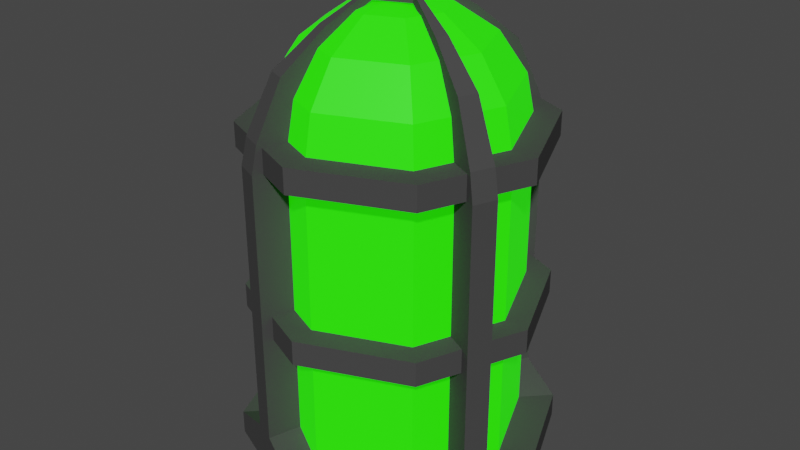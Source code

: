 # Source: light_0.blend  (saved by Blender 2.93.20; exported with 4.5.12 LTS)
import bpy
from mathutils import Matrix  # noqa: F401  (used for matrix-valued properties, if any)

bpy.ops.wm.read_factory_settings(use_empty=True)
scene = bpy.context.scene
scene.name = 'Scene'

# ---- collections
col_collection = bpy.data.collections.new('Collection'); scene.collection.children.link(col_collection)

# ---- materials (node trees are filled in below, after node groups)
mat_lampmat = bpy.data.materials.new('LampMat')
mat_lampmat.use_transparent_shadow = False
mat_material = bpy.data.materials.new('Material')
mat_material.alpha_threshold = 0.0
mat_material.use_transparent_shadow = False
mat_material.line_color = (0.0, 0.0, 0.0, 1.0)

# ---- material node trees
mat_lampmat.use_nodes = True; mat_lampmat.node_tree.nodes.clear()
_N = mat_lampmat.node_tree.nodes; _L = mat_lampmat.node_tree.links
n0 = _N.new('ShaderNodeBsdfPrincipled'); n0.name = 'Principled BSDF'; n0.location = (10, 300)
n0.distribution = 'GGX'
n0.subsurface_method = 'BURLEY'
n0.inputs[0].default_value = (0.01202, 0.8, 0.0, 1.0)
n0.inputs[3].default_value = 1.45
n0.inputs[27].default_value = (0.01229, 0.7991, 0.0, 1.0)
n0.inputs[28].default_value = 1.0
n1 = _N.new('ShaderNodeOutputMaterial'); n1.name = 'Material Output'; n1.location = (300, 300)
_L.new(n0.outputs[0], n1.inputs[0])
n1.is_active_output = True
mat_material.use_nodes = True; mat_material.node_tree.nodes.clear()
_N = mat_material.node_tree.nodes; _L = mat_material.node_tree.links
n0 = _N.new('ShaderNodeOutputMaterial'); n0.name = 'Material Output'; n0.location = (300, 300)
n1 = _N.new('ShaderNodeBsdfPrincipled'); n1.name = 'Principled BSDF'; n1.location = (10, 300)
n1.distribution = 'GGX'
n1.subsurface_method = 'BURLEY'
n1.inputs[1].default_value = 0.1429
n1.inputs[2].default_value = 1.0
n1.inputs[3].default_value = 1.45
n1.inputs[13].default_value = 0.0
n1.inputs[27].default_value = (0.0, 0.0, 0.0, 1.0)
n1.inputs[28].default_value = 1.0
n2 = _N.new('ShaderNodeRGB'); n2.name = 'RGB'; n2.location = (-280, 280)
n2.outputs[0].default_value = (0.06681, 0.06681, 0.06681, 1.0)
_L.new(n1.outputs[0], n0.inputs[0])
_L.new(n2.outputs[0], n1.inputs[0])
n0.is_active_output = True

# ---- world
world_world = bpy.data.worlds.new('World'); scene.world = world_world
world_world.use_nodes = True; world_world.node_tree.nodes.clear()
_N = world_world.node_tree.nodes; _L = world_world.node_tree.links
n0 = _N.new('ShaderNodeOutputWorld'); n0.name = 'World Output'; n0.location = (300, 300)
n1 = _N.new('ShaderNodeBackground'); n1.name = 'Background'; n1.location = (10, 300)
n1.inputs[0].default_value = (0.05088, 0.05088, 0.05088, 1.0)
_L.new(n1.outputs[0], n0.inputs[0])
n0.is_active_output = True
world_world.color = (0.05088, 0.05088, 0.05088)
world_world.use_sun_shadow = False
world_world.sun_shadow_jitter_overblur = 0.0

# ---- meshes
me_sphere = bpy.data.meshes.new('Sphere')
me_sphere.from_pydata([(0.01353, 0.01353, 0.1805), (0.025, 0.025, 0.1697), (0.03266, 0.03266, 0.1535), (0.03536, 0.03536, 0.1343), (0.01913, -4.253e-09, 0.1805), (0.03536, -5.185e-09, 0.1697), (0.04619, -3.322e-09, 0.1535), (0.05, -3.322e-09, 0.1343), (0.01353, -0.01353, 0.1805), (0.025, -0.025, 0.1697), (0.03266, -0.03266, 0.1535), (0.03536, -0.03536, 0.1343), (2.518e-10, -0.01913, 0.1805), (-1.611e-09, -0.03536, 0.1697), (-1.611e-09, -0.04619, 0.1535), (2.518e-10, -0.05, 0.1343), (-4.067e-09, -7.641e-09, 0.1843), (-0.01353, -0.01353, 0.1805), (-0.025, -0.025, 0.1697), (-0.03266, -0.03266, 0.1535), (-0.03536, -0.03536, 0.1343), (-0.01913, -5.185e-09, 0.1805), (-0.03536, -5.185e-09, 0.1697), (-0.04619, -3.322e-09, 0.1535), (-0.05, -3.322e-09, 0.1343), (-0.01353, 0.01353, 0.1805), (-0.025, 0.025, 0.1697), (-0.03266, 0.03266, 0.1535), (-0.03536, 0.03536, 0.1343), (-2.542e-09, 0.01913, 0.1805), (-1.611e-09, 0.03536, 0.1697), (-1.611e-09, 0.04619, 0.1535), (-1.611e-09, 0.05, 0.1343), (0.03536, 0.03536, 0.01052), (0.05, -3.322e-09, 0.01052), (0.03536, -0.03536, 0.01052), (2.518e-10, -0.05, 0.01052), (-0.03536, -0.03536, 0.01052), (-0.05, -3.322e-09, 0.01052), (-0.03536, 0.03536, 0.01052), (-1.611e-09, 0.05, 0.01052), (0.03536, 0.03536, 0.0005162), (0.05, -3.322e-09, 0.0005162), (0.03536, -0.03536, 0.0005162), (2.518e-10, -0.05, 0.0005162), (-0.03536, -0.03536, 0.0005162), (-0.05, -3.322e-09, 0.0005162), (-0.03536, 0.03536, 0.0005162), (-1.611e-09, 0.05, 0.0005162), (0.04576, 0.04576, 0.01052), (0.06472, -3.409e-09, 0.01052), (0.04576, -0.04576, 0.01052), (-2.612e-10, -0.06472, 0.01052), (-0.04576, -0.04576, 0.01052), (-0.06472, -3.409e-09, 0.01052), (-0.04576, 0.04576, 0.01052), (-2.672e-09, 0.06472, 0.01052), (0.04576, 0.04576, 0.0005162), (0.06472, -3.409e-09, 0.0005162), (0.04576, -0.04576, 0.0005162), (-2.612e-10, -0.06472, 0.0005162), (-0.04576, -0.04576, 0.0005162), (-0.06472, -3.409e-09, 0.0005162), (-0.04576, 0.04576, 0.0005162), (-2.672e-09, 0.06472, 0.0005162), (0.04121, -0.02121, 0.01749), (0.04414, -0.01414, 0.01749), (-0.01414, -0.04414, 0.01749), (-0.02121, -0.04121, 0.01749), (-0.04121, 0.02121, 0.01749), (-0.04414, 0.01414, 0.01749), (0.02121, 0.04121, 0.01749), (0.01414, 0.04414, 0.01749), (0.02746, 0.05334, 0.01749), (0.0183, 0.05713, 0.01749), (-0.05713, 0.0183, 0.01749), (-0.05334, 0.02746, 0.01749), (0.05334, -0.02746, 0.01749), (0.05713, -0.0183, 0.01749), (-0.0183, -0.05713, 0.01749), (-0.02746, -0.05334, 0.01749), (0.04121, -0.02121, 0.0678), (0.04414, -0.01414, 0.0678), (-0.01414, -0.04414, 0.0678), (-0.02121, -0.04121, 0.0678), (-0.04121, 0.02121, 0.0678), (-0.04414, 0.01414, 0.0678), (0.02121, 0.04121, 0.0678), (0.01414, 0.04414, 0.0678), (0.02746, 0.05334, 0.0678), (0.0183, 0.05713, 0.0678), (-0.05713, 0.0183, 0.0678), (-0.05334, 0.02746, 0.0678), (0.05334, -0.02746, 0.0678), (0.05713, -0.0183, 0.0678), (-0.0183, -0.05713, 0.0678), (-0.02746, -0.05334, 0.0678), (0.04121, -0.02121, 0.08031), (0.04414, -0.01414, 0.08031), (-0.01414, -0.04414, 0.08031), (-0.02121, -0.04121, 0.08031), (-0.04121, 0.02121, 0.08031), (-0.04414, 0.01414, 0.08031), (0.02121, 0.04121, 0.08031), (0.01414, 0.04414, 0.08031), (0.02746, 0.05334, 0.08031), (0.0183, 0.05713, 0.08031), (-0.05713, 0.0183, 0.08031), (-0.05334, 0.02746, 0.08031), (0.05334, -0.02746, 0.08031), (0.05713, -0.0183, 0.08031), (-0.0183, -0.05713, 0.08031), (-0.02746, -0.05334, 0.08031), (0.04121, -0.02121, 0.129), (0.04414, -0.01414, 0.129), (-0.01414, -0.04414, 0.129), (-0.02121, -0.04121, 0.129), (-0.04121, 0.02121, 0.129), (-0.04414, 0.01414, 0.129), (0.02121, 0.04121, 0.129), (0.01414, 0.04414, 0.129), (0.02746, 0.05334, 0.129), (0.0183, 0.05713, 0.129), (-0.05713, 0.0183, 0.129), (-0.05334, 0.02746, 0.129), (0.05334, -0.02746, 0.129), (0.05713, -0.0183, 0.129), (-0.0183, -0.05713, 0.129), (-0.02746, -0.05334, 0.129), (0.03961, -0.02039, 0.1399), (0.04243, -0.01359, 0.1399), (-0.01359, -0.04243, 0.1399), (-0.02039, -0.03961, 0.1399), (-0.03961, 0.02039, 0.1399), (-0.04243, 0.01359, 0.1399), (0.02039, 0.03961, 0.1399), (0.01359, 0.04243, 0.1399), (0.02639, 0.05127, 0.1399), (0.01759, 0.05492, 0.1399), (-0.05492, 0.01759, 0.1399), (-0.05127, 0.02639, 0.1399), (0.05127, -0.02639, 0.1399), (0.05492, -0.01759, 0.1399), (-0.01759, -0.05492, 0.1399), (-0.02639, -0.05127, 0.1399), (0.03253, -0.01674, 0.162), (0.03484, -0.01116, 0.162), (-0.01116, -0.03484, 0.162), (-0.01674, -0.03253, 0.162), (-0.03253, 0.01674, 0.162), (-0.03484, 0.01116, 0.162), (0.01674, 0.03253, 0.162), (0.01116, 0.03484, 0.162), (0.02167, 0.0421, 0.162), (0.01445, 0.04509, 0.162), (-0.04509, 0.01445, 0.162), (-0.0421, 0.02167, 0.162), (0.0421, -0.02167, 0.162), (0.04509, -0.01445, 0.162), (-0.01445, -0.04509, 0.162), (-0.02167, -0.0421, 0.162), (0.02046, -0.01053, 0.1766), (0.02191, -0.007021, 0.1766), (-0.007021, -0.02191, 0.1766), (-0.01053, -0.02046, 0.1766), (-0.02046, 0.01053, 0.1766), (-0.02191, 0.007021, 0.1766), (0.01053, 0.02046, 0.1766), (0.007021, 0.02191, 0.1766), (0.01363, 0.02648, 0.1766), (0.009087, 0.02836, 0.1766), (-0.02836, 0.009087, 0.1766), (-0.02648, 0.01363, 0.1766), (0.02648, -0.01363, 0.1766), (0.02836, -0.009087, 0.1766), (-0.009087, -0.02836, 0.1766), (-0.01363, -0.02648, 0.1766), (0.009989, -0.005142, 0.183), (0.0107, -0.003428, 0.183), (-0.003428, -0.0107, 0.183), (-0.005142, -0.009989, 0.183), (-0.009989, 0.005142, 0.183), (-0.0107, 0.003428, 0.183), (0.005142, 0.009989, 0.183), (0.003428, 0.0107, 0.183), (0.006655, 0.01293, 0.1852), (0.004437, 0.01385, 0.1852), (-0.01385, 0.004437, 0.1852), (-0.01293, 0.006655, 0.1852), (0.01293, -0.006655, 0.1852), (0.01385, -0.004437, 0.1852), (-0.004437, -0.01385, 0.1852), (-0.006655, -0.01293, 0.1852), (0.009989, -0.005142, 0.1871), (0.0107, -0.003428, 0.1871), (-0.003428, -0.0107, 0.1871), (-0.005142, -0.009989, 0.1871), (-0.009989, 0.005142, 0.1871), (-0.0107, 0.003428, 0.1871), (0.005142, 0.009989, 0.1871), (0.003428, 0.0107, 0.1871)], [(178, 180)], [(32, 31, 2, 3), (30, 29, 0, 1), (31, 30, 1, 2), (29, 16, 0), (2, 1, 5, 6), (0, 16, 4), (3, 2, 6, 7), (1, 0, 4, 5), (4, 16, 8), (7, 6, 10, 11), (5, 4, 8, 9), (6, 5, 9, 10), (11, 10, 14, 15), (9, 8, 12, 13), (10, 9, 13, 14), (8, 16, 12), (14, 13, 18, 19), (12, 16, 17), (15, 14, 19, 20), (13, 12, 17, 18), (19, 18, 22, 23), (17, 16, 21), (20, 19, 23, 24), (18, 17, 21, 22), (24, 23, 27, 28), (22, 21, 25, 26), (23, 22, 26, 27), (21, 16, 25), (28, 27, 31, 32), (26, 25, 29, 30), (27, 26, 30, 31), (25, 16, 29), (3, 7, 34, 33), (15, 20, 37, 36), (20, 24, 38, 37), (32, 3, 33, 40), (24, 28, 39, 38), (11, 15, 36, 35), (28, 32, 40, 39), (7, 11, 35, 34), (41, 48, 64, 57), (33, 34, 50, 49), (48, 47, 63, 64), (35, 51, 77, 65), (47, 46, 62, 63), (39, 40, 56, 55), (46, 45, 61, 62), (53, 52, 79, 80), (50, 51, 59, 58), (55, 56, 64, 63), (53, 54, 62, 61), (51, 52, 60, 59), (49, 50, 58, 57), (56, 49, 57, 64), (54, 55, 63, 62), (52, 53, 61, 60), (38, 39, 69, 70), (42, 41, 57, 58), (35, 36, 52, 51), (43, 42, 58, 59), (56, 40, 72, 74), (44, 43, 59, 60), (37, 38, 54, 53), (45, 44, 60, 61), (67, 68, 84, 83), (77, 78, 94, 93), (68, 80, 96, 84), (66, 65, 81, 82), (40, 33, 71, 72), (55, 54, 75, 76), (54, 38, 70, 75), (52, 36, 67, 79), (34, 35, 65, 66), (39, 55, 76, 69), (49, 56, 74, 73), (37, 53, 80, 68), (33, 49, 73, 71), (36, 37, 68, 67), (51, 50, 78, 77), (50, 34, 66, 78), (95, 83, 99, 111), (91, 86, 102, 107), (81, 93, 109, 97), (90, 88, 104, 106), (80, 79, 95, 96), (70, 69, 85, 86), (76, 75, 91, 92), (72, 71, 87, 88), (73, 74, 90, 89), (71, 73, 89, 87), (78, 66, 82, 94), (74, 72, 88, 90), (65, 77, 93, 81), (75, 70, 86, 91), (79, 67, 83, 95), (69, 76, 92, 85), (103, 105, 121, 119), (105, 106, 122, 121), (104, 103, 119, 120), (108, 107, 123, 124), (85, 92, 108, 101), (82, 81, 97, 98), (84, 96, 112, 100), (93, 94, 110, 109), (83, 84, 100, 99), (96, 95, 111, 112), (86, 85, 101, 102), (92, 91, 107, 108), (88, 87, 103, 104), (89, 90, 106, 105), (87, 89, 105, 103), (94, 82, 98, 110), (128, 127, 143, 144), (115, 116, 132, 131), (125, 126, 142, 141), (116, 128, 144, 132), (110, 98, 114, 126), (106, 104, 120, 122), (97, 109, 125, 113), (107, 102, 118, 123), (111, 99, 115, 127), (101, 108, 124, 117), (98, 97, 113, 114), (100, 112, 128, 116), (109, 110, 126, 125), (99, 100, 116, 115), (112, 111, 127, 128), (102, 101, 117, 118), (133, 140, 156, 149), (143, 131, 147, 159), (139, 134, 150, 155), (129, 141, 157, 145), (118, 117, 133, 134), (124, 123, 139, 140), (120, 119, 135, 136), (121, 122, 138, 137), (119, 121, 137, 135), (126, 114, 130, 142), (122, 120, 136, 138), (113, 125, 141, 129), (123, 118, 134, 139), (127, 115, 131, 143), (117, 124, 140, 133), (114, 113, 129, 130), (158, 146, 162, 174), (151, 153, 169, 167), (153, 154, 170, 169), (152, 151, 167, 168), (130, 129, 145, 146), (132, 144, 160, 148), (141, 142, 158, 157), (131, 132, 148, 147), (144, 143, 159, 160), (134, 133, 149, 150), (140, 139, 155, 156), (136, 135, 151, 152), (137, 138, 154, 153), (135, 137, 153, 151), (142, 130, 146, 158), (138, 136, 152, 154), (166, 165, 181, 182), (176, 175, 191, 192), (163, 164, 180, 179), (173, 174, 190, 189), (154, 152, 168, 170), (145, 157, 173, 161), (155, 150, 166, 171), (159, 147, 163, 175), (149, 156, 172, 165), (146, 145, 161, 162), (148, 160, 176, 164), (157, 158, 174, 173), (147, 148, 164, 163), (160, 159, 175, 176), (150, 149, 165, 166), (156, 155, 171, 172), (184, 183, 185, 186), (182, 181, 188, 187), (178, 177, 189, 190), (179, 180, 192, 191), (172, 171, 187, 188), (168, 167, 183, 184), (169, 170, 186, 185), (167, 169, 185, 183), (174, 162, 178, 190), (170, 168, 184, 186), (161, 173, 189, 177), (171, 166, 182, 187), (175, 163, 179, 191), (165, 172, 188, 181), (162, 161, 177, 178), (164, 176, 192, 180), (41, 42, 43, 44, 45, 46, 47, 48), (184, 181, 197, 200), (193, 194, 199, 200, 197, 198, 196, 195), (181, 182, 198, 197), (177, 178, 194, 193), (182, 180, 196, 198), (183, 184, 200, 199), (178, 183, 199, 194), (180, 179, 195, 196), (179, 177, 193, 195), (188, 187, 198, 197), (181, 188, 197), (187, 182, 198), (180, 192, 196), (191, 192, 196, 195), (191, 179, 195), (177, 189, 193), (194, 190, 178), (190, 189, 193, 194), (183, 185, 199), (184, 186, 200), (186, 185, 199, 200)])
me_sphere.polygons.foreach_set('material_index', [0, 0, 0, 0, 0, 0, 0, 0, 0, 0, 0, 0, 0, 0, 0, 0, 0, 0, 0, 0, 0, 0, 0, 0, 0, 0, 0, 0, 0, 0, 0, 0, 0, 0, 0, 0, 0, 0, 0, 0, 1, 1, 1, 1, 1, 1, 1, 1, 1, 1, 1, 1, 1, 1, 1, 1, 0, 1, 1, 1, 1, 1, 1, 1, 0, 1, 1, 0, 0, 1, 1, 1, 0, 1, 1, 1, 1, 0, 1, 1, 1, 1, 1, 1, 1, 0, 1, 0, 1, 1, 1, 1, 1, 1, 1, 1, 1, 1, 0, 1, 1, 0, 1, 1, 0, 1, 0, 1, 0, 1, 1, 1, 1, 0, 1, 1, 1, 1, 1, 1, 1, 1, 0, 1, 1, 0, 1, 0, 1, 1, 1, 1, 0, 1, 0, 1, 1, 1, 1, 1, 1, 1, 1, 0, 1, 1, 1, 0, 0, 1, 1, 0, 1, 0, 1, 0, 1, 1, 1, 1, 1, 1, 1, 1, 1, 1, 1, 1, 1, 0, 1, 1, 0, 1, 0, 1, 1, 1, 1, 1, 1, 1, 1, 1, 1, 1, 1, 1, 1, 1, 1, 1, 1, 1, 1, 1, 1, 1, 1, 1, 1, 1, 1, 1, 1, 1, 1, 1, 1, 1, 1, 1, 1, 1])
_uv = me_sphere.uv_layers.new(name='UVMap')
_uv.uv.foreach_set('vector', [0.75, 0.5, 0.75, 0.625, 0.625, 0.625, 0.625, 0.5, 0.75, 0.75, 0.75, 0.875, 0.625, 0.875, 0.625, 0.75, 0.75, 0.625, 0.75, 0.75, 0.625, 0.75, 0.625, 0.625, 0.75, 0.875, 0.6875, 1.0, 0.625, 0.875, 0.625, 0.625, 0.625, 0.75, 0.5, 0.75, 0.5, 0.625, 0.625, 0.875, 0.5625, 1.0, 0.5, 0.875, 0.625, 0.5, 0.625, 0.625, 0.5, 0.625, 0.5, 0.5, 0.625, 0.75, 0.625, 0.875, 0.5, 0.875, 0.5, 0.75, 0.5, 0.875, 0.4375, 1.0, 0.375, 0.875, 0.5, 0.5, 0.5, 0.625, 0.375, 0.625, 0.375, 0.5, 0.5, 0.75, 0.5, 0.875, 0.375, 0.875, 0.375, 0.75, 0.5, 0.625, 0.5, 0.75, 0.375, 0.75, 0.375, 0.625, 0.375, 0.5, 0.375, 0.625, 0.25, 0.625, 0.25, 0.5, 0.375, 0.75, 0.375, 0.875, 0.25, 0.875, 0.25, 0.75, 0.375, 0.625, 0.375, 0.75, 0.25, 0.75, 0.25, 0.625, 0.375, 0.875, 0.3125, 1.0, 0.25, 0.875, 0.25, 0.625, 0.25, 0.75, 0.125, 0.75, 0.125, 0.625, 0.25, 0.875, 0.1875, 1.0, 0.125, 0.875, 0.25, 0.5, 0.25, 0.625, 0.125, 0.625, 0.125, 0.5, 0.25, 0.75, 0.25, 0.875, 0.125, 0.875, 0.125, 0.75, 0.125, 0.625, 0.125, 0.75, 0.0, 0.75, 0.0, 0.625, 0.125, 0.875, 0.0625, 1.0, 0.0, 0.875, 0.125, 0.5, 0.125, 0.625, 0.0, 0.625, 0.0, 0.5, 0.125, 0.75, 0.125, 0.875, 0.0, 0.875, 0.0, 0.75, 1.0, 0.5, 1.0, 0.625, 0.875, 0.625, 0.875, 0.5, 1.0, 0.75, 1.0, 0.875, 0.875, 0.875, 0.875, 0.75, 1.0, 0.625, 1.0, 0.75, 0.875, 0.75, 0.875, 0.625, 1.0, 0.875, 0.9375, 1.0, 0.875, 0.875, 0.875, 0.5, 0.875, 0.625, 0.75, 0.625, 0.75, 0.5, 0.875, 0.75, 0.875, 0.875, 0.75, 0.875, 0.75, 0.75, 0.875, 0.625, 0.875, 0.75, 0.75, 0.75, 0.75, 0.625, 0.875, 0.875, 0.8125, 1.0, 0.75, 0.875, 0.625, 0.5, 0.5, 0.5, 0.5, 0.5, 0.625, 0.5, 0.25, 0.5, 0.125, 0.5, 0.125, 0.5, 0.25, 0.5, 0.125, 0.5, 0.0, 0.5, 0.0, 0.5, 0.125, 0.5, 0.75, 0.5, 0.625, 0.5, 0.625, 0.5, 0.75, 0.5, 1.0, 0.5, 0.875, 0.5, 0.875, 0.5, 1.0, 0.5, 0.375, 0.5, 0.25, 0.5, 0.25, 0.5, 0.375, 0.5, 0.875, 0.5, 0.75, 0.5, 0.75, 0.5, 0.875, 0.5, 0.5, 0.5, 0.375, 0.5, 0.375, 0.5, 0.5, 0.5, 0.0, 0.0, 0.0, 0.0, 0.0, 0.0, 0.0, 0.0, 0.625, 0.5, 0.5, 0.5, 0.5, 0.5, 0.625, 0.5, 0.0, 0.0, 0.0, 0.0, 0.0, 0.0, 0.0, 0.0, 0.375, 0.5, 0.375, 0.5, 0.375, 0.5, 0.375, 0.5, 0.0, 0.0, 0.0, 0.0, 0.0, 0.0, 0.0, 0.0, 0.875, 0.5, 0.75, 0.5, 0.75, 0.5, 0.875, 0.5, 0.0, 0.0, 0.0, 0.0, 0.0, 0.0, 0.0, 0.0, 0.125, 0.5, 0.25, 0.5, 0.25, 0.5, 0.125, 0.5, 0.5, 0.5, 0.375, 0.5, 0.375, 0.5, 0.5, 0.5, 0.875, 0.5, 0.75, 0.5, 0.75, 0.5, 0.875, 0.5, 0.125, 0.5, 0.0, 0.5, 0.0, 0.5, 0.125, 0.5, 0.375, 0.5, 0.25, 0.5, 0.25, 0.5, 0.375, 0.5, 0.625, 0.5, 0.5, 0.5, 0.5, 0.5, 0.625, 0.5, 0.75, 0.5, 0.625, 0.5, 0.625, 0.5, 0.75, 0.5, 1.0, 0.5, 0.875, 0.5, 0.875, 0.5, 1.0, 0.5, 0.25, 0.5, 0.125, 0.5, 0.125, 0.5, 0.25, 0.5, 1.0, 0.5, 0.875, 0.5, 0.875, 0.5, 1.0, 0.5, 0.0, 0.0, 0.0, 0.0, 0.0, 0.0, 0.0, 0.0, 0.375, 0.5, 0.25, 0.5, 0.25, 0.5, 0.375, 0.5, 0.0, 0.0, 0.0, 0.0, 0.0, 0.0, 0.0, 0.0, 0.75, 0.5, 0.75, 0.5, 0.75, 0.5, 0.75, 0.5, 0.0, 0.0, 0.0, 0.0, 0.0, 0.0, 0.0, 0.0, 0.125, 0.5, 0.0, 0.5, 0.0, 0.5, 0.125, 0.5, 0.0, 0.0, 0.0, 0.0, 0.0, 0.0, 0.0, 0.0, 0.25, 0.5, 0.125, 0.5, 0.125, 0.5, 0.25, 0.5, 0.375, 0.5, 0.5, 0.5, 0.5, 0.5, 0.375, 0.5, 0.125, 0.5, 0.125, 0.5, 0.125, 0.5, 0.125, 0.5, 0.5, 0.5, 0.375, 0.5, 0.375, 0.5, 0.5, 0.5, 0.75, 0.5, 0.625, 0.5, 0.625, 0.5, 0.75, 0.5, 0.875, 0.5, 1.0, 0.5, 1.0, 0.5, 0.875, 0.5, 0.0, 0.5, 0.0, 0.5, 0.0, 0.5, 0.0, 0.5, 0.25, 0.5, 0.25, 0.5, 0.25, 0.5, 0.25, 0.5, 0.5, 0.5, 0.375, 0.5, 0.375, 0.5, 0.5, 0.5, 0.875, 0.5, 0.875, 0.5, 0.875, 0.5, 0.875, 0.5, 0.625, 0.5, 0.75, 0.5, 0.75, 0.5, 0.625, 0.5, 0.125, 0.5, 0.125, 0.5, 0.125, 0.5, 0.125, 0.5, 0.625, 0.5, 0.625, 0.5, 0.625, 0.5, 0.625, 0.5, 0.25, 0.5, 0.125, 0.5, 0.125, 0.5, 0.25, 0.5, 0.375, 0.5, 0.5, 0.5, 0.5, 0.5, 0.375, 0.5, 0.5, 0.5, 0.5, 0.5, 0.5, 0.5, 0.5, 0.5, 0.25, 0.5, 0.25, 0.5, 0.25, 0.5, 0.25, 0.5, 0.0, 0.5, 0.0, 0.5, 0.0, 0.5, 0.0, 0.5, 0.375, 0.5, 0.375, 0.5, 0.375, 0.5, 0.375, 0.5, 0.75, 0.5, 0.75, 0.5, 0.75, 0.5, 0.75, 0.5, 0.125, 0.5, 0.25, 0.5, 0.25, 0.5, 0.125, 0.5, 1.0, 0.5, 0.875, 0.5, 0.875, 0.5, 1.0, 0.5, 0.875, 0.5, 1.0, 0.5, 1.0, 0.5, 0.875, 0.5, 0.75, 0.5, 0.625, 0.5, 0.625, 0.5, 0.75, 0.5, 0.625, 0.5, 0.75, 0.5, 0.75, 0.5, 0.625, 0.5, 0.625, 0.5, 0.625, 0.5, 0.625, 0.5, 0.625, 0.5, 0.5, 0.5, 0.5, 0.5, 0.5, 0.5, 0.5, 0.5, 0.75, 0.5, 0.75, 0.5, 0.75, 0.5, 0.75, 0.5, 0.375, 0.5, 0.375, 0.5, 0.375, 0.5, 0.375, 0.5, 0.0, 0.5, 0.0, 0.5, 0.0, 0.5, 0.0, 0.5, 0.25, 0.5, 0.25, 0.5, 0.25, 0.5, 0.25, 0.5, 0.875, 0.5, 0.875, 0.5, 0.875, 0.5, 0.875, 0.5, 0.625, 0.5, 0.625, 0.5, 0.625, 0.5, 0.625, 0.5, 0.625, 0.5, 0.75, 0.5, 0.75, 0.5, 0.625, 0.5, 0.75, 0.5, 0.625, 0.5, 0.625, 0.5, 0.75, 0.5, 0.875, 0.5, 1.0, 0.5, 1.0, 0.5, 0.875, 0.5, 0.875, 0.5, 0.875, 0.5, 0.875, 0.5, 0.875, 0.5, 0.5, 0.5, 0.375, 0.5, 0.375, 0.5, 0.5, 0.5, 0.125, 0.5, 0.125, 0.5, 0.125, 0.5, 0.125, 0.5, 0.375, 0.5, 0.5, 0.5, 0.5, 0.5, 0.375, 0.5, 0.25, 0.5, 0.125, 0.5, 0.125, 0.5, 0.25, 0.5, 0.125, 0.5, 0.25, 0.5, 0.25, 0.5, 0.125, 0.5, 1.0, 0.5, 0.875, 0.5, 0.875, 0.5, 1.0, 0.5, 0.875, 0.5, 1.0, 0.5, 1.0, 0.5, 0.875, 0.5, 0.75, 0.5, 0.625, 0.5, 0.625, 0.5, 0.75, 0.5, 0.625, 0.5, 0.75, 0.5, 0.75, 0.5, 0.625, 0.5, 0.625, 0.5, 0.625, 0.5, 0.625, 0.5, 0.625, 0.5, 0.5, 0.5, 0.5, 0.5, 0.5, 0.5, 0.5, 0.5, 0.125, 0.5, 0.25, 0.5, 0.25, 0.5, 0.125, 0.5, 0.25, 0.5, 0.125, 0.5, 0.125, 0.5, 0.25, 0.5, 0.375, 0.5, 0.5, 0.5, 0.5, 0.5, 0.375, 0.5, 0.125, 0.5, 0.125, 0.5, 0.125, 0.5, 0.125, 0.5, 0.5, 0.5, 0.5, 0.5, 0.5, 0.5, 0.5, 0.5, 0.75, 0.5, 0.75, 0.5, 0.75, 0.5, 0.75, 0.5, 0.375, 0.5, 0.375, 0.5, 0.375, 0.5, 0.375, 0.5, 0.0, 0.5, 0.0, 0.5, 0.0, 0.5, 0.0, 0.5, 0.25, 0.5, 0.25, 0.5, 0.25, 0.5, 0.25, 0.5, 0.875, 0.5, 0.875, 0.5, 0.875, 0.5, 0.875, 0.5, 0.5, 0.5, 0.375, 0.5, 0.375, 0.5, 0.5, 0.5, 0.125, 0.5, 0.125, 0.5, 0.125, 0.5, 0.125, 0.5, 0.375, 0.5, 0.5, 0.5, 0.5, 0.5, 0.375, 0.5, 0.25, 0.5, 0.125, 0.5, 0.125, 0.5, 0.25, 0.5, 0.125, 0.5, 0.25, 0.5, 0.25, 0.5, 0.125, 0.5, 1.0, 0.5, 0.875, 0.5, 0.875, 0.5, 1.0, 0.5, 0.875, 0.5, 0.875, 0.5, 0.875, 0.5, 0.875, 0.5, 0.25, 0.5, 0.25, 0.5, 0.25, 0.5, 0.25, 0.5, 0.0, 0.5, 0.0, 0.5, 0.0, 0.5, 0.0, 0.5, 0.375, 0.5, 0.375, 0.5, 0.375, 0.5, 0.375, 0.5, 1.0, 0.5, 0.875, 0.5, 0.875, 0.5, 1.0, 0.5, 0.875, 0.5, 1.0, 0.5, 1.0, 0.5, 0.875, 0.5, 0.75, 0.5, 0.625, 0.5, 0.625, 0.5, 0.75, 0.5, 0.625, 0.5, 0.75, 0.5, 0.75, 0.5, 0.625, 0.5, 0.625, 0.5, 0.625, 0.5, 0.625, 0.5, 0.625, 0.5, 0.5, 0.5, 0.5, 0.5, 0.5, 0.5, 0.5, 0.5, 0.75, 0.5, 0.75, 0.5, 0.75, 0.5, 0.75, 0.5, 0.375, 0.5, 0.375, 0.5, 0.375, 0.5, 0.375, 0.5, 0.0, 0.5, 0.0, 0.5, 0.0, 0.5, 0.0, 0.5, 0.25, 0.5, 0.25, 0.5, 0.25, 0.5, 0.25, 0.5, 0.875, 0.5, 0.875, 0.5, 0.875, 0.5, 0.875, 0.5, 0.5, 0.5, 0.375, 0.5, 0.375, 0.5, 0.5, 0.5, 0.5, 0.5, 0.5, 0.5, 0.5, 0.5, 0.5, 0.5, 0.625, 0.5, 0.625, 0.5, 0.625, 0.5, 0.625, 0.5, 0.625, 0.5, 0.75, 0.5, 0.75, 0.5, 0.625, 0.5, 0.75, 0.5, 0.625, 0.5, 0.625, 0.5, 0.75, 0.5, 0.5, 0.5, 0.375, 0.5, 0.375, 0.5, 0.5, 0.5, 0.125, 0.5, 0.125, 0.5, 0.125, 0.5, 0.125, 0.5, 0.375, 0.5, 0.5, 0.5, 0.5, 0.5, 0.375, 0.5, 0.25, 0.5, 0.125, 0.5, 0.125, 0.5, 0.25, 0.5, 0.125, 0.5, 0.25, 0.5, 0.25, 0.5, 0.125, 0.5, 1.0, 0.5, 0.875, 0.5, 0.875, 0.5, 1.0, 0.5, 0.875, 0.5, 1.0, 0.5, 1.0, 0.5, 0.875, 0.5, 0.75, 0.5, 0.625, 0.5, 0.625, 0.5, 0.75, 0.5, 0.625, 0.5, 0.75, 0.5, 0.75, 0.5, 0.625, 0.5, 0.625, 0.5, 0.625, 0.5, 0.625, 0.5, 0.625, 0.5, 0.5, 0.5, 0.5, 0.5, 0.5, 0.5, 0.5, 0.5, 0.75, 0.5, 0.75, 0.5, 0.75, 0.5, 0.75, 0.5, 1.0, 0.5, 0.875, 0.5, 0.875, 0.5, 1.0, 0.5, 0.125, 0.5, 0.25, 0.5, 0.25, 0.5, 0.125, 0.5, 0.25, 0.5, 0.125, 0.5, 0.125, 0.5, 0.25, 0.5, 0.375, 0.5, 0.5, 0.5, 0.5, 0.5, 0.375, 0.5, 0.75, 0.5, 0.75, 0.5, 0.75, 0.5, 0.75, 0.5, 0.375, 0.5, 0.375, 0.5, 0.375, 0.5, 0.375, 0.5, 0.0, 0.5, 0.0, 0.5, 0.0, 0.5, 0.0, 0.5, 0.25, 0.5, 0.25, 0.5, 0.25, 0.5, 0.25, 0.5, 0.875, 0.5, 0.875, 0.5, 0.875, 0.5, 0.875, 0.5, 0.5, 0.5, 0.375, 0.5, 0.375, 0.5, 0.5, 0.5, 0.125, 0.5, 0.125, 0.5, 0.125, 0.5, 0.125, 0.5, 0.375, 0.5, 0.5, 0.5, 0.5, 0.5, 0.375, 0.5, 0.25, 0.5, 0.125, 0.5, 0.125, 0.5, 0.25, 0.5, 0.125, 0.5, 0.25, 0.5, 0.25, 0.5, 0.125, 0.5, 1.0, 0.5, 0.875, 0.5, 0.875, 0.5, 1.0, 0.5, 0.875, 0.5, 1.0, 0.5, 1.0, 0.5, 0.875, 0.5, 0.75, 0.5, 0.625, 0.5, 0.625, 0.5, 0.75, 0.5, 1.0, 0.5, 0.875, 0.5, 0.875, 0.5, 1.0, 0.5, 0.5, 0.5, 0.375, 0.5, 0.375, 0.5, 0.5, 0.5, 0.25, 0.5, 0.125, 0.5, 0.125, 0.5, 0.25, 0.5, 0.875, 0.5, 1.0, 0.5, 1.0, 0.5, 0.875, 0.5, 0.75, 0.5, 0.625, 0.5, 0.625, 0.5, 0.75, 0.5, 0.625, 0.5, 0.75, 0.5, 0.75, 0.5, 0.625, 0.5, 0.625, 0.5, 0.625, 0.5, 0.625, 0.5, 0.625, 0.5, 0.5, 0.5, 0.5, 0.5, 0.5, 0.5, 0.5, 0.5, 0.75, 0.5, 0.75, 0.5, 0.75, 0.5, 0.75, 0.5, 0.375, 0.5, 0.375, 0.5, 0.375, 0.5, 0.375, 0.5, 0.0, 0.5, 0.0, 0.5, 0.0, 0.5, 0.0, 0.5, 0.25, 0.5, 0.25, 0.5, 0.25, 0.5, 0.25, 0.5, 0.875, 0.5, 0.875, 0.5, 0.875, 0.5, 0.875, 0.5, 0.5, 0.5, 0.375, 0.5, 0.375, 0.5, 0.5, 0.5, 0.125, 0.5, 0.125, 0.5, 0.125, 0.5, 0.125, 0.5, 0.0, 0.0, 0.0, 0.0, 0.0, 0.0, 0.0, 0.0, 0.0, 0.0, 0.0, 0.0, 0.0, 0.0, 0.0, 0.0, 0.0, 0.0, 0.0, 0.0, 0.0, 0.0, 0.0, 0.0, 0.375, 0.5, 0.5, 0.5, 0.625, 0.5, 0.75, 0.5, 0.875, 0.5, 1.0, 0.5, 0.125, 0.5, 0.25, 0.5, 0.875, 0.5, 1.0, 0.5, 1.0, 0.5, 0.875, 0.5, 0.375, 0.5, 0.5, 0.5, 0.5, 0.5, 0.375, 0.5, 0.0, 0.0, 0.0, 0.0, 0.0, 0.0, 0.0, 0.0, 0.625, 0.5, 0.75, 0.5, 0.75, 0.5, 0.625, 0.5, 0.0, 0.0, 0.0, 0.0, 0.0, 0.0, 0.0, 0.0, 0.125, 0.5, 0.25, 0.5, 0.25, 0.5, 0.125, 0.5, 0.0, 0.0, 0.0, 0.0, 0.0, 0.0, 0.0, 0.0, 0.875, 0.5, 1.0, 0.5, 1.0, 0.5, 0.875, 0.5, 0.875, 0.5, 0.875, 0.5, 0.875, 0.5, 1.0, 0.5, 1.0, 0.5, 1.0, 0.5, 0.125, 0.5, 0.125, 0.5, 0.0, 0.0, 0.25, 0.5, 0.125, 0.5, 0.0, 0.0, 0.25, 0.5, 0.25, 0.5, 0.25, 0.5, 0.25, 0.5, 0.375, 0.5, 0.375, 0.5, 0.375, 0.5, 0.5, 0.5, 0.5, 0.5, 0.5, 0.5, 0.5, 0.5, 0.375, 0.5, 0.375, 0.5, 0.5, 0.5, 0.625, 0.5, 0.625, 0.5, 0.625, 0.5, 0.75, 0.5, 0.75, 0.5, 0.0, 0.0, 0.75, 0.5, 0.625, 0.5, 0.625, 0.5, 0.75, 0.5])
me_sphere.materials.append(mat_lampmat)
me_sphere.materials.append(mat_material)
me_sphere.use_remesh_fix_poles = True
me_sphere.use_remesh_preserve_attributes = False
me_sphere.update()
me_cylinder = bpy.data.meshes.new('Cylinder')
me_cylinder.from_pydata([(0.0, 0.06, -0.005), (0.0, 0.06, 0.005), (0.04243, 0.04243, -0.005), (0.04243, 0.04243, 0.005), (0.06, -2.623e-09, -0.005), (0.06, -2.623e-09, 0.005), (0.04243, -0.04243, -0.005), (0.04243, -0.04243, 0.005), (-5.245e-09, -0.06, -0.005), (-5.245e-09, -0.06, 0.005), (-0.04243, -0.04243, -0.005), (-0.04243, -0.04243, 0.005), (-0.06, 7.155e-10, -0.005), (-0.06, 7.155e-10, 0.005), (-0.04243, 0.04243, -0.005), (-0.04243, 0.04243, 0.005)], [], [(0, 1, 3, 2), (2, 3, 5, 4), (4, 5, 7, 6), (6, 7, 9, 8), (8, 9, 11, 10), (10, 11, 13, 12), (3, 1, 15, 13, 11, 9, 7, 5), (12, 13, 15, 14), (14, 15, 1, 0), (0, 2, 4, 6, 8, 10, 12, 14)])
_uv = me_cylinder.uv_layers.new(name='UVMap')
_uv.uv.foreach_set('vector', [1.0, 0.5, 1.0, 1.0, 0.875, 1.0, 0.875, 0.5, 0.875, 0.5, 0.875, 1.0, 0.75, 1.0, 0.75, 0.5, 0.75, 0.5, 0.75, 1.0, 0.625, 1.0, 0.625, 0.5, 0.625, 0.5, 0.625, 1.0, 0.5, 1.0, 0.5, 0.5, 0.5, 0.5, 0.5, 1.0, 0.375, 1.0, 0.375, 0.5, 0.375, 0.5, 0.375, 1.0, 0.25, 1.0, 0.25, 0.5, 0.4197, 0.4197, 0.25, 0.49, 0.08029, 0.4197, 0.01, 0.25, 0.08029, 0.08029, 0.25, 0.01, 0.4197, 0.08029, 0.49, 0.25, 0.25, 0.5, 0.25, 1.0, 0.125, 1.0, 0.125, 0.5, 0.125, 0.5, 0.125, 1.0, 0.0, 1.0, 0.0, 0.5, 0.75, 0.49, 0.9197, 0.4197, 0.99, 0.25, 0.9197, 0.08029, 0.75, 0.01, 0.5803, 0.08029, 0.51, 0.25, 0.5803, 0.4197])
me_cylinder.materials.append(mat_material)
me_cylinder.use_remesh_fix_poles = True
me_cylinder.use_remesh_preserve_attributes = False
me_cylinder.update()
me_cylinder_001 = bpy.data.meshes.new('Cylinder.001')
me_cylinder_001.from_pydata([(0.0, 0.06, -0.005), (0.0, 0.06, 0.005), (0.04243, 0.04243, -0.005), (0.04243, 0.04243, 0.005), (0.06, -2.623e-09, -0.005), (0.06, -2.623e-09, 0.005), (0.04243, -0.04243, -0.005), (0.04243, -0.04243, 0.005), (-5.245e-09, -0.06, -0.005), (-5.245e-09, -0.06, 0.005), (-0.04243, -0.04243, -0.005), (-0.04243, -0.04243, 0.005), (-0.06, 7.155e-10, -0.005), (-0.06, 7.155e-10, 0.005), (-0.04243, 0.04243, -0.005), (-0.04243, 0.04243, 0.005)], [], [(0, 1, 3, 2), (2, 3, 5, 4), (4, 5, 7, 6), (6, 7, 9, 8), (8, 9, 11, 10), (10, 11, 13, 12), (3, 1, 15, 13, 11, 9, 7, 5), (12, 13, 15, 14), (14, 15, 1, 0), (0, 2, 4, 6, 8, 10, 12, 14)])
_uv = me_cylinder_001.uv_layers.new(name='UVMap')
_uv.uv.foreach_set('vector', [1.0, 0.5, 1.0, 1.0, 0.875, 1.0, 0.875, 0.5, 0.875, 0.5, 0.875, 1.0, 0.75, 1.0, 0.75, 0.5, 0.75, 0.5, 0.75, 1.0, 0.625, 1.0, 0.625, 0.5, 0.625, 0.5, 0.625, 1.0, 0.5, 1.0, 0.5, 0.5, 0.5, 0.5, 0.5, 1.0, 0.375, 1.0, 0.375, 0.5, 0.375, 0.5, 0.375, 1.0, 0.25, 1.0, 0.25, 0.5, 0.4197, 0.4197, 0.25, 0.49, 0.08029, 0.4197, 0.01, 0.25, 0.08029, 0.08029, 0.25, 0.01, 0.4197, 0.08029, 0.49, 0.25, 0.25, 0.5, 0.25, 1.0, 0.125, 1.0, 0.125, 0.5, 0.125, 0.5, 0.125, 1.0, 0.0, 1.0, 0.0, 0.5, 0.75, 0.49, 0.9197, 0.4197, 0.99, 0.25, 0.9197, 0.08029, 0.75, 0.01, 0.5803, 0.08029, 0.51, 0.25, 0.5803, 0.4197])
me_cylinder_001.materials.append(mat_material)
me_cylinder_001.use_remesh_fix_poles = True
me_cylinder_001.use_remesh_preserve_attributes = False
me_cylinder_001.update()

# ---- objects
ob_sphere = bpy.data.objects.new('Sphere', me_sphere)
ob_cylinder = bpy.data.objects.new('Cylinder', me_cylinder)
ob_cylinder_001 = bpy.data.objects.new('Cylinder.001', me_cylinder_001)

# ---- transforms, parenting, visibility, modifiers, constraints
ob_sphere.location = (0.0, 0.0, 0.0)
ob_cylinder.location = (0.0, 0.0, 0.06604)
ob_cylinder_001.location = (0.0, 0.0, 0.1335)

# ---- collection membership
col_collection.objects.link(ob_sphere)
col_collection.objects.link(ob_cylinder)
col_collection.objects.link(ob_cylinder_001)

# ---- scene / render settings (as saved in the file)
scene.frame_start = 0; scene.frame_end = 250; scene.frame_set(2)
scene.render.engine = 'BLENDER_EEVEE_NEXT'
scene.cycles.use_denoising = False
scene.cycles.samples = 128
scene.cycles.sampling_pattern = 'TABULATED_SOBOL'
scene.cycles.use_adaptive_sampling = False
scene.cycles.use_light_tree = False
scene.view_settings.view_transform = 'Filmic'
bpy.context.view_layer.update()

# ---- added for rendering (the .blend has no active camera and no usable light): camera, sun
cam_auto = bpy.data.cameras.new('AutoCamera')
cam_auto.lens = 50.0
cam_auto.sensor_width = 36.0
cam_auto.clip_end = 1000.0
ob_auto_camera = bpy.data.objects.new('AutoCamera', cam_auto)
scene.collection.objects.link(ob_auto_camera)
ob_auto_camera.location = (0.241813, -0.290176, 0.287243)
ob_auto_camera.rotation_euler = (1.09748, -7.21219e-08, 0.694738)
scene.camera = ob_auto_camera
light_auto_sun = bpy.data.lights.new('AutoSun', 'SUN')
light_auto_sun.energy = 3.0
light_auto_sun.angle = 0.0523599
ob_auto_sun = bpy.data.objects.new('AutoSun', light_auto_sun)
scene.collection.objects.link(ob_auto_sun)
ob_auto_sun.rotation_euler = (0.872665, 0.174533, 0.523599)
bpy.context.view_layer.update()
